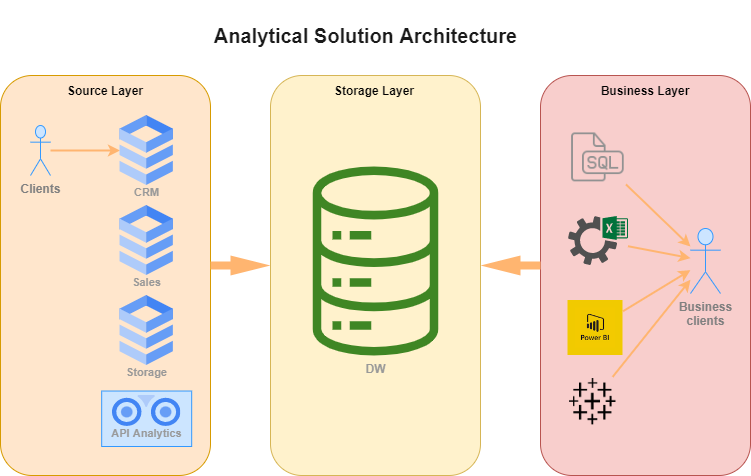

The diagram above was exported from draw.io. Its source (the exported page's mxGraphModel, read from the mxfile embedded in the PNG):
<mxGraphModel dx="1412" dy="843" grid="1" gridSize="10" guides="1" tooltips="1" connect="1" arrows="1" fold="1" page="1" pageScale="1" pageWidth="827" pageHeight="1169" math="0" shadow="0">
  <root>
    <mxCell id="0" />
    <mxCell id="1" parent="0" />
    <mxCell id="qmeFIqBNNvr1eDfzfUH4-48" value="" style="rounded=1;whiteSpace=wrap;html=1;fillColor=#ffe6cc;strokeColor=#d79b00;" vertex="1" parent="1">
      <mxGeometry x="40" y="120" width="210" height="400" as="geometry" />
    </mxCell>
    <mxCell id="qmeFIqBNNvr1eDfzfUH4-65" value="" style="rounded=0;whiteSpace=wrap;html=1;fillColor=#CCE5FF;strokeColor=#3399FF;" vertex="1" parent="1">
      <mxGeometry x="141.18" y="435.53" width="90" height="55.47" as="geometry" />
    </mxCell>
    <mxCell id="qmeFIqBNNvr1eDfzfUH4-49" value="" style="rounded=1;whiteSpace=wrap;html=1;fillColor=#fff2cc;strokeColor=#d6b656;" vertex="1" parent="1">
      <mxGeometry x="310" y="120" width="210" height="400" as="geometry" />
    </mxCell>
    <mxCell id="qmeFIqBNNvr1eDfzfUH4-50" value="" style="rounded=1;whiteSpace=wrap;html=1;fillColor=#f8cecc;strokeColor=#b85450;" vertex="1" parent="1">
      <mxGeometry x="580" y="120" width="210" height="400" as="geometry" />
    </mxCell>
    <mxCell id="qmeFIqBNNvr1eDfzfUH4-44" value="Source Layer" style="text;align=center;verticalAlign=middle;resizable=0;points=[];autosize=1;strokeColor=none;fillColor=none;fontStyle=1" vertex="1" parent="1">
      <mxGeometry x="95" y="120" width="100" height="30" as="geometry" />
    </mxCell>
    <mxCell id="qmeFIqBNNvr1eDfzfUH4-45" value="Storage Layer" style="text;align=center;verticalAlign=middle;resizable=0;points=[];autosize=1;strokeColor=none;fillColor=none;fontStyle=1" vertex="1" parent="1">
      <mxGeometry x="364" y="120" width="100" height="30" as="geometry" />
    </mxCell>
    <mxCell id="qmeFIqBNNvr1eDfzfUH4-46" value="Business Layer" style="text;align=center;verticalAlign=middle;resizable=0;points=[];autosize=1;strokeColor=none;fillColor=none;fontStyle=1" vertex="1" parent="1">
      <mxGeometry x="630" y="120" width="110" height="30" as="geometry" />
    </mxCell>
    <mxCell id="qmeFIqBNNvr1eDfzfUH4-64" value="API Analytics" style="sketch=0;html=1;verticalAlign=top;labelPosition=center;verticalLabelPosition=bottom;align=center;spacingTop=-6;fontSize=11;fontStyle=1;fontColor=#999999;shape=image;aspect=fixed;imageAspect=0;image=data:image/svg+xml,(base64 omitted: 1284 chars);fillColor=none;" vertex="1" parent="1">
      <mxGeometry x="151.97" y="440" width="68.42" height="30.95" as="geometry" />
    </mxCell>
    <mxCell id="qmeFIqBNNvr1eDfzfUH4-137" value="" style="edgeStyle=none;rounded=0;orthogonalLoop=1;jettySize=auto;html=1;fontSize=20;fontColor=#808080;strokeColor=#FFB570;strokeWidth=2;" edge="1" parent="1" source="qmeFIqBNNvr1eDfzfUH4-66" target="qmeFIqBNNvr1eDfzfUH4-79">
      <mxGeometry relative="1" as="geometry" />
    </mxCell>
    <mxCell id="qmeFIqBNNvr1eDfzfUH4-66" value="&lt;b style=&quot;&quot;&gt;&lt;font color=&quot;#808080&quot;&gt;Clients&lt;/font&gt;&lt;/b&gt;" style="shape=umlActor;verticalLabelPosition=bottom;verticalAlign=top;html=1;outlineConnect=0;strokeColor=#3399FF;fillColor=#CCE5FF;" vertex="1" parent="1">
      <mxGeometry x="70" y="170" width="20" height="50" as="geometry" />
    </mxCell>
    <mxCell id="qmeFIqBNNvr1eDfzfUH4-77" value="Storage" style="sketch=0;html=1;verticalAlign=top;labelPosition=center;verticalLabelPosition=bottom;align=center;spacingTop=-6;fontSize=11;fontStyle=1;fontColor=#999999;shape=image;aspect=fixed;imageAspect=0;image=data:image/svg+xml,(base64 omitted: 1016 chars);strokeColor=#3399FF;fillColor=#CCE5FF;" vertex="1" parent="1">
      <mxGeometry x="159.52" y="340" width="53.33" height="70" as="geometry" />
    </mxCell>
    <mxCell id="qmeFIqBNNvr1eDfzfUH4-78" value="Sales" style="sketch=0;html=1;verticalAlign=top;labelPosition=center;verticalLabelPosition=bottom;align=center;spacingTop=-6;fontSize=11;fontStyle=1;fontColor=#999999;shape=image;aspect=fixed;imageAspect=0;image=data:image/svg+xml,(base64 omitted: 1016 chars);strokeColor=#3399FF;fillColor=#CCE5FF;" vertex="1" parent="1">
      <mxGeometry x="159.52" y="250" width="53.33" height="70" as="geometry" />
    </mxCell>
    <mxCell id="qmeFIqBNNvr1eDfzfUH4-79" value="CRM" style="sketch=0;html=1;verticalAlign=top;labelPosition=center;verticalLabelPosition=bottom;align=center;spacingTop=-6;fontSize=11;fontStyle=1;fontColor=#999999;shape=image;aspect=fixed;imageAspect=0;image=data:image/svg+xml,(base64 omitted: 1016 chars);strokeColor=#3399FF;fillColor=#CCE5FF;" vertex="1" parent="1">
      <mxGeometry x="159.52" y="160" width="53.33" height="70" as="geometry" />
    </mxCell>
    <mxCell id="qmeFIqBNNvr1eDfzfUH4-83" value="&lt;b style=&quot;&quot;&gt;&lt;font color=&quot;#999999&quot;&gt;DW&lt;/font&gt;&lt;/b&gt;" style="sketch=0;outlineConnect=0;fontColor=#232F3E;gradientColor=none;fillColor=#3F8624;strokeColor=none;dashed=0;verticalLabelPosition=bottom;verticalAlign=top;align=center;html=1;fontSize=12;fontStyle=0;aspect=fixed;pointerEvents=1;shape=mxgraph.aws4.iot_analytics_data_store;" vertex="1" parent="1">
      <mxGeometry x="349.58" y="211" width="130.84" height="189" as="geometry" />
    </mxCell>
    <mxCell id="qmeFIqBNNvr1eDfzfUH4-134" value="" style="edgeStyle=none;rounded=0;orthogonalLoop=1;jettySize=auto;html=1;fontSize=20;fontColor=#808080;strokeColor=#FFB570;strokeWidth=2;" edge="1" parent="1" source="qmeFIqBNNvr1eDfzfUH4-90" target="qmeFIqBNNvr1eDfzfUH4-106">
      <mxGeometry relative="1" as="geometry" />
    </mxCell>
    <mxCell id="qmeFIqBNNvr1eDfzfUH4-90" value="" style="sketch=0;pointerEvents=1;shadow=0;dashed=0;html=1;strokeColor=none;fillColor=#505050;labelPosition=center;verticalLabelPosition=bottom;verticalAlign=top;outlineConnect=0;align=center;shape=mxgraph.office.services.excel_services;fontColor=#999999;" vertex="1" parent="1">
      <mxGeometry x="607.5" y="260.5" width="60" height="49" as="geometry" />
    </mxCell>
    <mxCell id="qmeFIqBNNvr1eDfzfUH4-136" style="edgeStyle=none;rounded=0;orthogonalLoop=1;jettySize=auto;html=1;fontSize=20;fontColor=#808080;strokeColor=#FFB570;strokeWidth=2;" edge="1" parent="1" source="qmeFIqBNNvr1eDfzfUH4-95" target="qmeFIqBNNvr1eDfzfUH4-106">
      <mxGeometry relative="1" as="geometry" />
    </mxCell>
    <mxCell id="qmeFIqBNNvr1eDfzfUH4-95" value="" style="shape=image;html=1;verticalAlign=top;verticalLabelPosition=bottom;labelBackgroundColor=#ffffff;imageAspect=0;aspect=fixed;image=https://cdn1.iconfinder.com/data/icons/hawcons/32/699872-icon-89-document-file-sql-128.png;strokeColor=#3399FF;fontColor=#999999;fillColor=#CCE5FF;strokeWidth=2;" vertex="1" parent="1">
      <mxGeometry x="607.5" y="172" width="58" height="58" as="geometry" />
    </mxCell>
    <mxCell id="qmeFIqBNNvr1eDfzfUH4-133" value="" style="edgeStyle=none;rounded=0;orthogonalLoop=1;jettySize=auto;html=1;fontSize=20;fontColor=#808080;strokeColor=#FFB570;strokeWidth=2;" edge="1" parent="1" source="qmeFIqBNNvr1eDfzfUH4-96" target="qmeFIqBNNvr1eDfzfUH4-106">
      <mxGeometry relative="1" as="geometry" />
    </mxCell>
    <mxCell id="qmeFIqBNNvr1eDfzfUH4-96" value="" style="shape=image;verticalLabelPosition=bottom;labelBackgroundColor=default;verticalAlign=top;aspect=fixed;imageAspect=0;image=data:image/png,(base64 omitted: 1660 chars);" vertex="1" parent="1">
      <mxGeometry x="607.5" y="345" width="55" height="55" as="geometry" />
    </mxCell>
    <mxCell id="qmeFIqBNNvr1eDfzfUH4-135" style="edgeStyle=none;rounded=0;orthogonalLoop=1;jettySize=auto;html=1;fontSize=20;fontColor=#808080;strokeColor=#FFB570;strokeWidth=2;" edge="1" parent="1" source="qmeFIqBNNvr1eDfzfUH4-100" target="qmeFIqBNNvr1eDfzfUH4-106">
      <mxGeometry relative="1" as="geometry" />
    </mxCell>
    <mxCell id="qmeFIqBNNvr1eDfzfUH4-100" value="" style="shape=image;html=1;verticalAlign=top;verticalLabelPosition=bottom;labelBackgroundColor=#ffffff;imageAspect=0;aspect=fixed;image=https://cdn1.iconfinder.com/data/icons/ionicons-fill-vol-2/512/logo-tableau-128.png;strokeColor=#3399FF;fontColor=#999999;fillColor=#CCE5FF;" vertex="1" parent="1">
      <mxGeometry x="607.5" y="421.42" width="49.53" height="49.53" as="geometry" />
    </mxCell>
    <mxCell id="qmeFIqBNNvr1eDfzfUH4-101" value="" style="html=1;shadow=0;dashed=0;align=center;verticalAlign=middle;shape=mxgraph.arrows2.arrow;dy=0.6;dx=40;notch=0;strokeColor=none;strokeWidth=2;fillColor=#FFB570;" vertex="1" parent="1">
      <mxGeometry x="250" y="300" width="60" height="20" as="geometry" />
    </mxCell>
    <mxCell id="qmeFIqBNNvr1eDfzfUH4-103" value="&lt;h1&gt;&lt;b&gt;&lt;font color=&quot;#1a1a1a&quot; style=&quot;font-size: 20px;&quot;&gt;Analytical Solution Architecture&lt;/font&gt;&lt;/b&gt;&lt;/h1&gt;" style="text;html=1;align=center;verticalAlign=middle;resizable=0;points=[];autosize=1;strokeColor=none;fillColor=none;fontColor=#999999;" vertex="1" parent="1">
      <mxGeometry x="240" y="45" width="330" height="70" as="geometry" />
    </mxCell>
    <mxCell id="qmeFIqBNNvr1eDfzfUH4-104" value="" style="html=1;shadow=0;dashed=0;align=center;verticalAlign=middle;shape=mxgraph.arrows2.arrow;dy=0.6;dx=40;notch=0;strokeColor=none;strokeWidth=2;fillColor=#FFB570;rotation=-180;" vertex="1" parent="1">
      <mxGeometry x="520" y="300" width="60" height="20" as="geometry" />
    </mxCell>
    <mxCell id="qmeFIqBNNvr1eDfzfUH4-106" value="&lt;b&gt;&lt;font color=&quot;#808080&quot;&gt;Business&lt;br&gt;clients&lt;br&gt;&lt;/font&gt;&lt;/b&gt;" style="shape=umlActor;verticalLabelPosition=bottom;verticalAlign=top;html=1;outlineConnect=0;strokeColor=#3399FF;fillColor=#CCE5FF;" vertex="1" parent="1">
      <mxGeometry x="730" y="273" width="30" height="65" as="geometry" />
    </mxCell>
  </root>
</mxGraphModel>